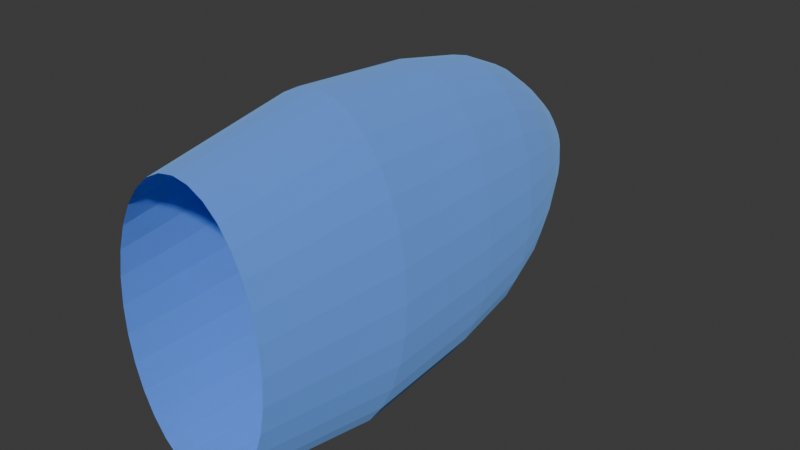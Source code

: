 # Source: magic_projectile.blend  (saved by Blender 5.1.29; exported with 4.5.12 LTS)
import bpy
from mathutils import Matrix  # noqa: F401  (used for matrix-valued properties, if any)

bpy.ops.wm.read_factory_settings(use_empty=True)
scene = bpy.context.scene
scene.name = 'Scene'

# ---- collections
col_collection = bpy.data.collections.new('Collection'); scene.collection.children.link(col_collection)

# ---- materials (node trees are filled in below, after node groups)
mat_material = bpy.data.materials.new('Material')
mat_material.alpha_threshold = 0.0
mat_material.use_backface_culling_lightprobe_volume = False
mat_material.roughness = 0.5
mat_material.line_color = (0.0, 0.0, 0.0, 1.0)

# ---- material node trees
mat_material.use_nodes = True; mat_material.node_tree.nodes.clear()
_N = mat_material.node_tree.nodes; _L = mat_material.node_tree.links
n0 = _N.new('ShaderNodeOutputMaterial'); n0.name = 'Material Output'; n0.location = (200, 100)
n1 = _N.new('ShaderNodeBsdfPrincipled'); n1.name = 'Principled BSDF'; n1.location = (-200, 100)
n1.inputs[0].default_value = (0.3005, 0.5776, 1.0, 1.0)
n1.inputs[1].default_value = 1.0
n1.inputs[2].default_value = 1.0
n1.inputs[27].default_value = (0.0, 0.0, 0.0, 1.0)
n1.inputs[28].default_value = 1.0
_L.new(n1.outputs[0], n0.inputs[0])
n0.is_active_output = True

# ---- world
world_world = bpy.data.worlds.new('World'); scene.world = world_world
world_world.use_nodes = True; world_world.node_tree.nodes.clear()
_N = world_world.node_tree.nodes; _L = world_world.node_tree.links
n0 = _N.new('ShaderNodeOutputWorld'); n0.name = 'World Output'; n0.location = (200, 100)
n1 = _N.new('ShaderNodeBackground'); n1.name = 'Background'; n1.location = (-200, 100)
n1.inputs[0].default_value = (0.05088, 0.05088, 0.05088, 1.0)
_L.new(n1.outputs[0], n0.inputs[0])
n0.is_active_output = True
world_world.color = (0.05088, 0.05088, 0.05088)
world_world.sun_shadow_jitter_overblur = 0.0

# ---- meshes
me_sphere = bpy.data.meshes.new('Sphere')
me_sphere.from_pydata([(0.001956, 0.1411, -0.01697), (2.055e-09, 0.1468, -9.772e-10), (0.003837, 0.1411, -0.01599), (0.007527, 0.1258, -0.03136), (0.01093, 0.1076, -0.04552), (0.01391, 0.08824, -0.05794), (0.01635, 0.06342, -0.06813), (0.01817, 0.02287, -0.0757), (0.01929, -0.04351, -0.08036), (0.01639, -0.1223, -0.0683), (0.0238, -0.1223, -0.06147), (0.02801, -0.04351, -0.07232), (0.02638, 0.02287, -0.06813), (0.02374, 0.06342, -0.06131), (0.02019, 0.08824, -0.05214), (0.01586, 0.1076, -0.04097), (0.01093, 0.1258, -0.02822), (0.005571, 0.1411, -0.01439), (0.00709, 0.1411, -0.01223), (0.01391, 0.1258, -0.024), (0.02019, 0.1076, -0.03484), (0.0257, 0.08824, -0.04434), (0.03022, 0.06342, -0.05214), (0.03358, 0.02287, -0.05794), (0.03565, -0.04351, -0.06151), (0.03029, -0.1223, -0.05227), (0.03562, -0.1223, -0.04107), (0.04191, -0.04351, -0.04833), (0.03948, 0.02287, -0.04552), (0.03553, 0.06342, -0.04097), (0.03022, 0.08824, -0.03484), (0.02374, 0.1076, -0.02737), (0.01635, 0.1258, -0.01886), (0.008337, 0.1411, -0.009613), (0.009264, 0.1411, -0.006621), (0.01817, 0.1258, -0.01299), (0.02638, 0.1076, -0.01886), (0.03358, 0.08824, -0.024), (0.03948, 0.06342, -0.02822), (0.04387, 0.02287, -0.03136), (0.04657, -0.04351, -0.03329), (0.03958, -0.1223, -0.02829), (0.04202, -0.1223, -0.01442), (0.04944, -0.04351, -0.01697), (0.04657, 0.02287, -0.01599), (0.04191, 0.06342, -0.01439), (0.03565, 0.08824, -0.01223), (0.02801, 0.1076, -0.009613), (0.01929, 0.1258, -0.006621), (0.009834, 0.1411, -0.003375), (0.01003, 0.1411, 4.309e-09), (0.01967, 0.1258, -9.772e-10), (0.02855, 0.1076, -9.772e-10), (0.03634, 0.08824, 4.309e-09), (0.04274, 0.06342, -6.263e-09), (0.04748, 0.02287, 4.309e-09), (0.05041, -0.04351, -7.585e-09), (0.04284, -0.1223, -1.309e-08), (0.04202, -0.1223, 0.01442), (0.04944, -0.04351, 0.01697), (0.04657, 0.02287, 0.01599), (0.04191, 0.06342, 0.01439), (0.03565, 0.08824, 0.01223), (0.02801, 0.1076, 0.009613), (0.01929, 0.1258, 0.006621), (0.009834, 0.1411, 0.003375), (0.009264, 0.1411, 0.006621), (0.01817, 0.1258, 0.01299), (0.02638, 0.1076, 0.01886), (0.03358, 0.08824, 0.024), (0.03948, 0.06342, 0.02822), (0.04387, 0.02287, 0.03136), (0.04657, -0.04351, 0.03329), (0.03958, -0.1223, 0.02829), (0.03562, -0.1223, 0.04107), (0.04191, -0.04351, 0.04833), (0.03948, 0.02287, 0.04552), (0.03553, 0.06342, 0.04097), (0.03022, 0.08824, 0.03484), (0.02374, 0.1076, 0.02737), (0.01635, 0.1258, 0.01886), (0.008337, 0.1411, 0.009613), (0.00709, 0.1411, 0.01223), (0.01391, 0.1258, 0.024), (0.02019, 0.1076, 0.03484), (0.0257, 0.08824, 0.04434), (0.03022, 0.06342, 0.05214), (0.03358, 0.02287, 0.05794), (0.03565, -0.04351, 0.06151), (0.03029, -0.1223, 0.05227), (0.0238, -0.1223, 0.06147), (0.02801, -0.04351, 0.07232), (0.02638, 0.02287, 0.06813), (0.02374, 0.06342, 0.06131), (0.02019, 0.08824, 0.05214), (0.01586, 0.1076, 0.04097), (0.01093, 0.1258, 0.02822), (0.005571, 0.1411, 0.01439), (0.003837, 0.1411, 0.01599), (0.007527, 0.1258, 0.03136), (0.01093, 0.1076, 0.04552), (0.01391, 0.08824, 0.05794), (0.01635, 0.06342, 0.06813), (0.01817, 0.02287, 0.0757), (0.01929, -0.04351, 0.08036), (0.01639, -0.1223, 0.0683), (0.008358, -0.1223, 0.0725), (0.009834, -0.04351, 0.08531), (0.009264, 0.02287, 0.08036), (0.008337, 0.06342, 0.07232), (0.00709, 0.08824, 0.06151), (0.005571, 0.1076, 0.04833), (0.003837, 0.1258, 0.03329), (0.001956, 0.1411, 0.01697), (2.055e-09, 0.06342, 0.07374), (2.055e-09, -0.04351, 0.08698), (2.055e-09, -0.1223, 0.07392), (0.003837, 0.1258, -0.03329), (0.005571, 0.1076, -0.04833), (0.00709, 0.08824, -0.06151), (0.008337, 0.06342, -0.07232), (0.009264, 0.02287, -0.08036), (0.009834, -0.04351, -0.08531), (0.008358, -0.1223, -0.0725), (1.672e-09, 0.1411, -0.0173), (-6.256e-10, 0.1258, -0.03394), (-2.923e-09, 0.1076, -0.04927), (1.289e-09, 0.08824, -0.06271), (-3.306e-09, 0.06342, -0.07374), (3.587e-09, 0.02287, -0.08194), (-4.838e-09, -0.04351, -0.08698), (-1.199e-08, -0.1223, -0.07392), (-0.001956, 0.1411, -0.01697), (-0.003837, 0.1258, -0.03329), (-0.005571, 0.1076, -0.04833), (-0.00709, 0.08824, -0.06151), (-0.008337, 0.06342, -0.07232), (-0.009264, 0.02287, -0.08036), (-0.009834, -0.04351, -0.08531), (-0.008358, -0.1223, -0.0725), (-0.003837, 0.1411, -0.01599), (-0.007527, 0.1258, -0.03136), (-0.01093, 0.1076, -0.04552), (-0.01391, 0.08824, -0.05794), (-0.01635, 0.06342, -0.06813), (-0.01817, 0.02287, -0.0757), (-0.01929, -0.04351, -0.08036), (-0.01639, -0.1223, -0.0683), (-0.005571, 0.1411, -0.01439), (-0.01093, 0.1258, -0.02822), (-0.01586, 0.1076, -0.04097), (-0.02019, 0.08824, -0.05214), (-0.02374, 0.06342, -0.06131), (-0.02638, 0.02287, -0.06813), (-0.02801, -0.04351, -0.07232), (-0.0238, -0.1223, -0.06147), (-0.00709, 0.1411, -0.01223), (-0.01391, 0.1258, -0.024), (-0.02019, 0.1076, -0.03484), (-0.0257, 0.08824, -0.04434), (-0.03022, 0.06342, -0.05214), (-0.03358, 0.02287, -0.05794), (-0.03565, -0.04351, -0.06151), (-0.03029, -0.1223, -0.05227), (-0.008337, 0.1411, -0.009612), (-0.01635, 0.1258, -0.01886), (-0.02374, 0.1076, -0.02737), (-0.03022, 0.08824, -0.03484), (-0.03553, 0.06342, -0.04097), (-0.03948, 0.02287, -0.04552), (-0.04191, -0.04351, -0.04833), (-0.03562, -0.1223, -0.04107), (-0.009264, 0.1411, -0.006621), (-0.01817, 0.1258, -0.01299), (-0.02638, 0.1076, -0.01886), (-0.03358, 0.08824, -0.024), (-0.03948, 0.06342, -0.02822), (-0.04387, 0.02287, -0.03136), (-0.04657, -0.04351, -0.03329), (-0.03958, -0.1223, -0.02829), (-0.009834, 0.1411, -0.003375), (-0.01929, 0.1258, -0.006621), (-0.02801, 0.1076, -0.009612), (-0.03565, 0.08824, -0.01223), (-0.04191, 0.06342, -0.01439), (-0.04657, 0.02287, -0.01599), (-0.04944, -0.04351, -0.01697), (-0.04202, -0.1223, -0.01442), (-0.01003, 0.1411, 4.309e-09), (-0.01967, 0.1258, 9.595e-09), (-0.02855, 0.1076, 1.488e-08), (-0.03634, 0.08824, 4.309e-09), (-0.04274, 0.06342, 1.488e-08), (-0.04748, 0.02287, 1.666e-09), (-0.05041, -0.04351, 2.413e-08), (-0.04284, -0.1223, 3.207e-08), (-0.009834, 0.1411, 0.003375), (-0.01929, 0.1258, 0.006621), (-0.02801, 0.1076, 0.009613), (-0.03565, 0.08824, 0.01223), (-0.04191, 0.06342, 0.01439), (-0.04657, 0.02287, 0.01599), (-0.04944, -0.04351, 0.01697), (-0.04202, -0.1223, 0.01442), (-0.009264, 0.1411, 0.006621), (-0.01817, 0.1258, 0.01299), (-0.02638, 0.1076, 0.01886), (-0.03358, 0.08824, 0.024), (-0.03948, 0.06342, 0.02822), (-0.04387, 0.02287, 0.03136), (-0.04657, -0.04351, 0.03329), (-0.03958, -0.1223, 0.02829), (-0.008337, 0.1411, 0.009613), (-0.01635, 0.1258, 0.01886), (-0.02374, 0.1076, 0.02737), (-0.03022, 0.08824, 0.03484), (-0.03553, 0.06342, 0.04097), (-0.03948, 0.02287, 0.04552), (-0.04191, -0.04351, 0.04833), (-0.03562, -0.1223, 0.04107), (-0.00709, 0.1411, 0.01223), (-0.01391, 0.1258, 0.024), (-0.02019, 0.1076, 0.03484), (-0.0257, 0.08824, 0.04434), (-0.03022, 0.06342, 0.05214), (-0.03358, 0.02287, 0.05794), (-0.03565, -0.04351, 0.06151), (-0.03029, -0.1223, 0.05227), (-0.005571, 0.1411, 0.01439), (-0.01093, 0.1258, 0.02822), (-0.01586, 0.1076, 0.04097), (-0.02019, 0.08824, 0.05214), (-0.02374, 0.06342, 0.06131), (-0.02638, 0.02287, 0.06813), (-0.02801, -0.04351, 0.07232), (-0.0238, -0.1223, 0.06147), (-0.003837, 0.1411, 0.01599), (-0.007527, 0.1258, 0.03136), (-0.01093, 0.1076, 0.04552), (-0.01391, 0.08824, 0.05794), (-0.01635, 0.06342, 0.06813), (-0.01817, 0.02287, 0.0757), (-0.01929, -0.04351, 0.08036), (-0.01639, -0.1223, 0.0683), (-0.001956, 0.1411, 0.01697), (-0.003837, 0.1258, 0.03329), (-0.005571, 0.1076, 0.04833), (-0.00709, 0.08824, 0.06151), (-0.008337, 0.06342, 0.07232), (-0.009264, 0.02287, 0.08036), (-0.009834, -0.04351, 0.08531), (-0.008358, -0.1223, 0.0725), (2.821e-09, 0.1411, 0.0173), (5.501e-09, 0.1258, 0.03394), (1.316e-08, 0.1076, 0.04927), (6.65e-09, 0.08824, 0.06271), (5.118e-09, 0.02287, 0.08194)], [], [(120, 121, 129, 128), (13, 12, 7, 6), (24, 25, 10, 11), (117, 118, 126, 125), (14, 13, 6, 5), (11, 10, 9, 8), (20, 21, 14, 15), (118, 119, 127, 126), (23, 24, 11, 12), (1, 18, 17), (18, 19, 16, 17), (19, 20, 15, 16), (21, 22, 13, 14), (22, 23, 12, 13), (0, 117, 125, 124), (1, 33, 18), (32, 31, 20, 19), (29, 28, 23, 22), (33, 32, 19, 18), (31, 30, 21, 20), (27, 26, 25, 24), (1, 34, 33), (122, 123, 131, 130), (28, 27, 24, 23), (30, 29, 22, 21), (34, 35, 32, 33), (39, 40, 27, 28), (35, 36, 31, 32), (37, 38, 29, 30), (40, 41, 26, 27), (38, 39, 28, 29), (4, 5, 119, 118), (36, 37, 30, 31), (45, 44, 39, 38), (49, 48, 35, 34), (1, 49, 34), (47, 46, 37, 36), (48, 47, 36, 35), (44, 43, 40, 39), (46, 45, 38, 37), (43, 42, 41, 40), (51, 52, 47, 48), (55, 56, 43, 44), (7, 8, 122, 121), (52, 53, 46, 47), (54, 55, 44, 45), (53, 54, 45, 46), (50, 51, 48, 49), (56, 57, 42, 43), (1, 50, 49), (60, 59, 56, 55), (64, 63, 52, 51), (59, 58, 57, 56), (63, 62, 53, 52), (62, 61, 54, 53), (72, 73, 58, 59), (6, 7, 121, 120), (1, 65, 50), (65, 64, 51, 50), (61, 60, 55, 54), (71, 72, 59, 60), (68, 69, 62, 63), (69, 70, 61, 62), (70, 71, 60, 61), (67, 68, 63, 64), (66, 67, 64, 65), (1, 81, 66), (3, 4, 118, 117), (1, 66, 65), (77, 76, 71, 70), (78, 77, 70, 69), (5, 6, 120, 119), (79, 78, 69, 68), (1, 2, 0), (80, 79, 68, 67), (76, 75, 72, 71), (81, 80, 67, 66), (75, 74, 73, 72), (87, 88, 75, 76), (83, 84, 79, 80), (8, 9, 123, 122), (82, 83, 80, 81), (85, 86, 77, 78), (86, 87, 76, 77), (1, 82, 81), (84, 85, 78, 79), (97, 96, 83, 82), (2, 3, 117, 0), (88, 89, 74, 75), (1, 97, 82), (96, 95, 84, 83), (93, 92, 87, 86), (91, 90, 89, 88), (95, 94, 85, 84), (102, 103, 92, 93), (1, 17, 2), (92, 91, 88, 87), (94, 93, 86, 85), (101, 102, 93, 94), (103, 104, 91, 92), (99, 100, 95, 96), (98, 99, 96, 97), (12, 11, 8, 7), (110, 109, 102, 101), (15, 14, 5, 4), (104, 105, 90, 91), (100, 101, 94, 95), (1, 98, 97), (107, 106, 105, 104), (113, 112, 99, 98), (1, 113, 98), (111, 110, 101, 100), (112, 111, 100, 99), (108, 107, 104, 103), (109, 108, 103, 102), (114, 256, 108, 109), (254, 255, 110, 111), (253, 254, 111, 112), (16, 15, 4, 3), (115, 116, 106, 107), (17, 16, 3, 2), (252, 253, 112, 113), (255, 114, 109, 110), (1, 252, 113), (119, 120, 128, 127), (256, 115, 107, 108), (1, 0, 124), (121, 122, 130, 129), (127, 128, 136, 135), (128, 129, 137, 136), (125, 126, 134, 133), (129, 130, 138, 137), (130, 131, 139, 138), (124, 125, 133, 132), (126, 127, 135, 134), (1, 124, 132), (132, 133, 141, 140), (134, 135, 143, 142), (1, 132, 140), (135, 136, 144, 143), (136, 137, 145, 144), (133, 134, 142, 141), (137, 138, 146, 145), (138, 139, 147, 146), (144, 145, 153, 152), (141, 142, 150, 149), (145, 146, 154, 153), (146, 147, 155, 154), (140, 141, 149, 148), (142, 143, 151, 150), (1, 140, 148), (143, 144, 152, 151), (148, 149, 157, 156), (150, 151, 159, 158), (1, 148, 156), (151, 152, 160, 159), (152, 153, 161, 160), (149, 150, 158, 157), (153, 154, 162, 161), (154, 155, 163, 162), (160, 161, 169, 168), (157, 158, 166, 165), (161, 162, 170, 169), (162, 163, 171, 170), (156, 157, 165, 164), (158, 159, 167, 166), (1, 156, 164), (159, 160, 168, 167), (166, 167, 175, 174), (1, 164, 172), (167, 168, 176, 175), (168, 169, 177, 176), (165, 166, 174, 173), (169, 170, 178, 177), (170, 171, 179, 178), (164, 165, 173, 172), (176, 177, 185, 184), (173, 174, 182, 181), (177, 178, 186, 185), (178, 179, 187, 186), (172, 173, 181, 180), (174, 175, 183, 182), (1, 172, 180), (175, 176, 184, 183), (182, 183, 191, 190), (1, 180, 188), (183, 184, 192, 191), (184, 185, 193, 192), (181, 182, 190, 189), (185, 186, 194, 193), (186, 187, 195, 194), (180, 181, 189, 188), (189, 190, 198, 197), (193, 194, 202, 201), (194, 195, 203, 202), (188, 189, 197, 196), (190, 191, 199, 198), (1, 188, 196), (191, 192, 200, 199), (192, 193, 201, 200), (1, 196, 204), (199, 200, 208, 207), (200, 201, 209, 208), (197, 198, 206, 205), (201, 202, 210, 209), (202, 203, 211, 210), (196, 197, 205, 204), (198, 199, 207, 206), (209, 210, 218, 217), (210, 211, 219, 218), (204, 205, 213, 212), (206, 207, 215, 214), (1, 204, 212), (207, 208, 216, 215), (208, 209, 217, 216), (205, 206, 214, 213), (1, 212, 220), (215, 216, 224, 223), (216, 217, 225, 224), (213, 214, 222, 221), (217, 218, 226, 225), (218, 219, 227, 226), (212, 213, 221, 220), (214, 215, 223, 222), (226, 227, 235, 234), (220, 221, 229, 228), (222, 223, 231, 230), (1, 220, 228), (223, 224, 232, 231), (224, 225, 233, 232), (221, 222, 230, 229), (225, 226, 234, 233), (231, 232, 240, 239), (232, 233, 241, 240), (229, 230, 238, 237), (233, 234, 242, 241), (234, 235, 243, 242), (228, 229, 237, 236), (230, 231, 239, 238), (1, 228, 236), (236, 237, 245, 244), (238, 239, 247, 246), (1, 236, 244), (239, 240, 248, 247), (240, 241, 249, 248), (237, 238, 246, 245), (241, 242, 250, 249), (242, 243, 251, 250), (248, 249, 256, 114), (245, 246, 254, 253), (249, 250, 115, 256), (250, 251, 116, 115), (244, 245, 253, 252), (246, 247, 255, 254), (1, 244, 252), (247, 248, 114, 255)])
_uv = me_sphere.uv_layers.new(name='UVMap')
_uv.uv.foreach_set('vector', [0.2812, 0.625, 0.2812, 0.75, 0.25, 0.75, 0.25, 0.625, 0.3438, 0.625, 0.3438, 0.75, 0.3125, 0.75, 0.3125, 0.625, 0.375, 0.875, 0.375, 1.0, 0.3437, 1.0, 0.3438, 0.875, 0.2812, 0.25, 0.2812, 0.375, 0.25, 0.375, 0.25, 0.25, 0.3438, 0.5, 0.3438, 0.625, 0.3125, 0.625, 0.3125, 0.5, 0.3438, 0.875, 0.3437, 1.0, 0.3125, 1.0, 0.3125, 0.875, 0.375, 0.375, 0.375, 0.5, 0.3438, 0.5, 0.3438, 0.375, 0.2812, 0.375, 0.2812, 0.5, 0.25, 0.5, 0.25, 0.375, 0.375, 0.75, 0.375, 0.875, 0.3438, 0.875, 0.3438, 0.75, 0.3594, 0.0, 0.375, 0.125, 0.3438, 0.125, 0.375, 0.125, 0.375, 0.25, 0.3438, 0.25, 0.3438, 0.125, 0.375, 0.25, 0.375, 0.375, 0.3438, 0.375, 0.3438, 0.25, 0.375, 0.5, 0.375, 0.625, 0.3438, 0.625, 0.3438, 0.5, 0.375, 0.625, 0.375, 0.75, 0.3438, 0.75, 0.3438, 0.625, 0.2812, 0.125, 0.2812, 0.25, 0.25, 0.25, 0.25, 0.125, 0.3906, 0.0, 0.4062, 0.125, 0.375, 0.125, 0.4062, 0.25, 0.4062, 0.375, 0.375, 0.375, 0.375, 0.25, 0.4062, 0.625, 0.4062, 0.75, 0.375, 0.75, 0.375, 0.625, 0.4062, 0.125, 0.4062, 0.25, 0.375, 0.25, 0.375, 0.125, 0.4062, 0.375, 0.4062, 0.5, 0.375, 0.5, 0.375, 0.375, 0.4062, 0.875, 0.4062, 1.0, 0.375, 1.0, 0.375, 0.875, 0.4219, 0.0, 0.4375, 0.125, 0.4062, 0.125, 0.2812, 0.875, 0.2812, 1.0, 0.25, 1.0, 0.25, 0.875, 0.4062, 0.75, 0.4062, 0.875, 0.375, 0.875, 0.375, 0.75, 0.4062, 0.5, 0.4062, 0.625, 0.375, 0.625, 0.375, 0.5, 0.4375, 0.125, 0.4375, 0.25, 0.4062, 0.25, 0.4062, 0.125, 0.4375, 0.75, 0.4375, 0.875, 0.4062, 0.875, 0.4062, 0.75, 0.4375, 0.25, 0.4375, 0.375, 0.4062, 0.375, 0.4062, 0.25, 0.4375, 0.5, 0.4375, 0.625, 0.4062, 0.625, 0.4062, 0.5, 0.4375, 0.875, 0.4375, 1.0, 0.4062, 1.0, 0.4062, 0.875, 0.4375, 0.625, 0.4375, 0.75, 0.4062, 0.75, 0.4062, 0.625, 0.3125, 0.375, 0.3125, 0.5, 0.2812, 0.5, 0.2812, 0.375, 0.4375, 0.375, 0.4375, 0.5, 0.4062, 0.5, 0.4062, 0.375, 0.4687, 0.625, 0.4688, 0.75, 0.4375, 0.75, 0.4375, 0.625, 0.4688, 0.125, 0.4688, 0.25, 0.4375, 0.25, 0.4375, 0.125, 0.4531, 0.0, 0.4688, 0.125, 0.4375, 0.125, 0.4688, 0.375, 0.4688, 0.5, 0.4375, 0.5, 0.4375, 0.375, 0.4688, 0.25, 0.4688, 0.375, 0.4375, 0.375, 0.4375, 0.25, 0.4688, 0.75, 0.4688, 0.875, 0.4375, 0.875, 0.4375, 0.75, 0.4688, 0.5, 0.4687, 0.625, 0.4375, 0.625, 0.4375, 0.5, 0.4688, 0.875, 0.4687, 1.0, 0.4375, 1.0, 0.4375, 0.875, 0.5, 0.25, 0.5, 0.375, 0.4688, 0.375, 0.4688, 0.25, 0.5, 0.75, 0.5, 0.875, 0.4688, 0.875, 0.4688, 0.75, 0.3125, 0.75, 0.3125, 0.875, 0.2812, 0.875, 0.2812, 0.75, 0.5, 0.375, 0.5, 0.5, 0.4688, 0.5, 0.4688, 0.375, 0.5, 0.625, 0.5, 0.75, 0.4688, 0.75, 0.4687, 0.625, 0.5, 0.5, 0.5, 0.625, 0.4687, 0.625, 0.4688, 0.5, 0.5, 0.125, 0.5, 0.25, 0.4688, 0.25, 0.4688, 0.125, 0.5, 0.875, 0.5, 1.0, 0.4687, 1.0, 0.4688, 0.875, 0.4844, 0.0, 0.5, 0.125, 0.4688, 0.125, 0.5312, 0.75, 0.5312, 0.875, 0.5, 0.875, 0.5, 0.75, 0.5312, 0.25, 0.5312, 0.375, 0.5, 0.375, 0.5, 0.25, 0.5312, 0.875, 0.5312, 1.0, 0.5, 1.0, 0.5, 0.875, 0.5312, 0.375, 0.5312, 0.5, 0.5, 0.5, 0.5, 0.375, 0.5312, 0.5, 0.5312, 0.625, 0.5, 0.625, 0.5, 0.5, 0.5625, 0.875, 0.5625, 1.0, 0.5312, 1.0, 0.5312, 0.875, 0.3125, 0.625, 0.3125, 0.75, 0.2812, 0.75, 0.2812, 0.625, 0.5156, 0.0, 0.5312, 0.125, 0.5, 0.125, 0.5312, 0.125, 0.5312, 0.25, 0.5, 0.25, 0.5, 0.125, 0.5312, 0.625, 0.5312, 0.75, 0.5, 0.75, 0.5, 0.625, 0.5625, 0.75, 0.5625, 0.875, 0.5312, 0.875, 0.5312, 0.75, 0.5625, 0.375, 0.5625, 0.5, 0.5312, 0.5, 0.5312, 0.375, 0.5625, 0.5, 0.5625, 0.625, 0.5312, 0.625, 0.5312, 0.5, 0.5625, 0.625, 0.5625, 0.75, 0.5312, 0.75, 0.5312, 0.625, 0.5625, 0.25, 0.5625, 0.375, 0.5312, 0.375, 0.5312, 0.25, 0.5625, 0.125, 0.5625, 0.25, 0.5312, 0.25, 0.5312, 0.125, 0.5781, 0.0, 0.5938, 0.125, 0.5625, 0.125, 0.3125, 0.25, 0.3125, 0.375, 0.2812, 0.375, 0.2812, 0.25, 0.5469, 0.0, 0.5625, 0.125, 0.5312, 0.125, 0.5938, 0.625, 0.5938, 0.75, 0.5625, 0.75, 0.5625, 0.625, 0.5938, 0.5, 0.5938, 0.625, 0.5625, 0.625, 0.5625, 0.5, 0.3125, 0.5, 0.3125, 0.625, 0.2812, 0.625, 0.2812, 0.5, 0.5938, 0.375, 0.5938, 0.5, 0.5625, 0.5, 0.5625, 0.375, 0.2969, 0.0, 0.3125, 0.125, 0.2812, 0.125, 0.5938, 0.25, 0.5938, 0.375, 0.5625, 0.375, 0.5625, 0.25, 0.5938, 0.75, 0.5938, 0.875, 0.5625, 0.875, 0.5625, 0.75, 0.5938, 0.125, 0.5938, 0.25, 0.5625, 0.25, 0.5625, 0.125, 0.5938, 0.875, 0.5938, 1.0, 0.5625, 1.0, 0.5625, 0.875, 0.625, 0.75, 0.625, 0.875, 0.5938, 0.875, 0.5938, 0.75, 0.625, 0.25, 0.625, 0.375, 0.5938, 0.375, 0.5938, 0.25, 0.3125, 0.875, 0.3125, 1.0, 0.2812, 1.0, 0.2812, 0.875, 0.625, 0.125, 0.625, 0.25, 0.5938, 0.25, 0.5938, 0.125, 0.625, 0.5, 0.625, 0.625, 0.5938, 0.625, 0.5938, 0.5, 0.625, 0.625, 0.625, 0.75, 0.5938, 0.75, 0.5938, 0.625, 0.6094, 0.0, 0.625, 0.125, 0.5938, 0.125, 0.625, 0.375, 0.625, 0.5, 0.5938, 0.5, 0.5938, 0.375, 0.6562, 0.125, 0.6562, 0.25, 0.625, 0.25, 0.625, 0.125, 0.3125, 0.125, 0.3125, 0.25, 0.2812, 0.25, 0.2812, 0.125, 0.625, 0.875, 0.625, 1.0, 0.5938, 1.0, 0.5938, 0.875, 0.6406, 0.0, 0.6562, 0.125, 0.625, 0.125, 0.6562, 0.25, 0.6562, 0.375, 0.625, 0.375, 0.625, 0.25, 0.6562, 0.625, 0.6562, 0.75, 0.625, 0.75, 0.625, 0.625, 0.6562, 0.875, 0.6562, 1.0, 0.625, 1.0, 0.625, 0.875, 0.6562, 0.375, 0.6562, 0.5, 0.625, 0.5, 0.625, 0.375, 0.6875, 0.625, 0.6875, 0.75, 0.6562, 0.75, 0.6562, 0.625, 0.3281, 0.0, 0.3438, 0.125, 0.3125, 0.125, 0.6562, 0.75, 0.6562, 0.875, 0.625, 0.875, 0.625, 0.75, 0.6562, 0.5, 0.6562, 0.625, 0.625, 0.625, 0.625, 0.5, 0.6875, 0.5, 0.6875, 0.625, 0.6562, 0.625, 0.6562, 0.5, 0.6875, 0.75, 0.6875, 0.875, 0.6562, 0.875, 0.6562, 0.75, 0.6875, 0.25, 0.6875, 0.375, 0.6562, 0.375, 0.6562, 0.25, 0.6875, 0.125, 0.6875, 0.25, 0.6562, 0.25, 0.6562, 0.125, 0.3438, 0.75, 0.3438, 0.875, 0.3125, 0.875, 0.3125, 0.75, 0.7188, 0.5, 0.7188, 0.625, 0.6875, 0.625, 0.6875, 0.5, 0.3438, 0.375, 0.3438, 0.5, 0.3125, 0.5, 0.3125, 0.375, 0.6875, 0.875, 0.6875, 1.0, 0.6562, 1.0, 0.6562, 0.875, 0.6875, 0.375, 0.6875, 0.5, 0.6562, 0.5, 0.6562, 0.375, 0.6719, 0.0, 0.6875, 0.125, 0.6562, 0.125, 0.7188, 0.875, 0.7188, 1.0, 0.6875, 1.0, 0.6875, 0.875, 0.7188, 0.125, 0.7188, 0.25, 0.6875, 0.25, 0.6875, 0.125, 0.7031, 0.0, 0.7188, 0.125, 0.6875, 0.125, 0.7188, 0.375, 0.7188, 0.5, 0.6875, 0.5, 0.6875, 0.375, 0.7188, 0.25, 0.7188, 0.375, 0.6875, 0.375, 0.6875, 0.25, 0.7188, 0.75, 0.7188, 0.875, 0.6875, 0.875, 0.6875, 0.75, 0.7188, 0.625, 0.7188, 0.75, 0.6875, 0.75, 0.6875, 0.625, 0.75, 0.625, 0.75, 0.75, 0.7188, 0.75, 0.7188, 0.625, 0.75, 0.375, 0.75, 0.5, 0.7188, 0.5, 0.7188, 0.375, 0.75, 0.25, 0.75, 0.375, 0.7188, 0.375, 0.7188, 0.25, 0.3438, 0.25, 0.3438, 0.375, 0.3125, 0.375, 0.3125, 0.25, 0.75, 0.875, 0.75, 1.0, 0.7188, 1.0, 0.7188, 0.875, 0.3438, 0.125, 0.3438, 0.25, 0.3125, 0.25, 0.3125, 0.125, 0.75, 0.125, 0.75, 0.25, 0.7188, 0.25, 0.7188, 0.125, 0.75, 0.5, 0.75, 0.625, 0.7188, 0.625, 0.7188, 0.5, 0.7344, 0.0, 0.75, 0.125, 0.7188, 0.125, 0.2812, 0.5, 0.2812, 0.625, 0.25, 0.625, 0.25, 0.5, 0.75, 0.75, 0.75, 0.875, 0.7188, 0.875, 0.7188, 0.75, 0.2656, 0.0, 0.2812, 0.125, 0.25, 0.125, 0.2812, 0.75, 0.2812, 0.875, 0.25, 0.875, 0.25, 0.75, 0.25, 0.5, 0.25, 0.625, 0.2188, 0.625, 0.2188, 0.5, 0.25, 0.625, 0.25, 0.75, 0.2188, 0.75, 0.2188, 0.625, 0.25, 0.25, 0.25, 0.375, 0.2188, 0.375, 0.2188, 0.25, 0.25, 0.75, 0.25, 0.875, 0.2188, 0.875, 0.2188, 0.75, 0.25, 0.875, 0.25, 1.0, 0.2187, 1.0, 0.2188, 0.875, 0.25, 0.125, 0.25, 0.25, 0.2188, 0.25, 0.2188, 0.125, 0.25, 0.375, 0.25, 0.5, 0.2188, 0.5, 0.2188, 0.375, 0.2344, 0.0, 0.25, 0.125, 0.2188, 0.125, 0.2188, 0.125, 0.2188, 0.25, 0.1875, 0.25, 0.1875, 0.125, 0.2188, 0.375, 0.2188, 0.5, 0.1875, 0.5, 0.1875, 0.375, 0.2031, 0.0, 0.2188, 0.125, 0.1875, 0.125, 0.2188, 0.5, 0.2188, 0.625, 0.1875, 0.625, 0.1875, 0.5, 0.2188, 0.625, 0.2188, 0.75, 0.1875, 0.75, 0.1875, 0.625, 0.2188, 0.25, 0.2188, 0.375, 0.1875, 0.375, 0.1875, 0.25, 0.2188, 0.75, 0.2188, 0.875, 0.1875, 0.875, 0.1875, 0.75, 0.2188, 0.875, 0.2187, 1.0, 0.1875, 1.0, 0.1875, 0.875, 0.1875, 0.625, 0.1875, 0.75, 0.1563, 0.75, 0.1562, 0.625, 0.1875, 0.25, 0.1875, 0.375, 0.1562, 0.375, 0.1562, 0.25, 0.1875, 0.75, 0.1875, 0.875, 0.1562, 0.875, 0.1563, 0.75, 0.1875, 0.875, 0.1875, 1.0, 0.1562, 1.0, 0.1562, 0.875, 0.1875, 0.125, 0.1875, 0.25, 0.1562, 0.25, 0.1563, 0.125, 0.1875, 0.375, 0.1875, 0.5, 0.1562, 0.5, 0.1562, 0.375, 0.1719, 0.0, 0.1875, 0.125, 0.1563, 0.125, 0.1875, 0.5, 0.1875, 0.625, 0.1562, 0.625, 0.1562, 0.5, 0.1563, 0.125, 0.1562, 0.25, 0.125, 0.25, 0.125, 0.125, 0.1562, 0.375, 0.1562, 0.5, 0.125, 0.5, 0.125, 0.375, 0.1406, 0.0, 0.1563, 0.125, 0.125, 0.125, 0.1562, 0.5, 0.1562, 0.625, 0.125, 0.625, 0.125, 0.5, 0.1562, 0.625, 0.1563, 0.75, 0.125, 0.75, 0.125, 0.625, 0.1562, 0.25, 0.1562, 0.375, 0.125, 0.375, 0.125, 0.25, 0.1563, 0.75, 0.1562, 0.875, 0.125, 0.875, 0.125, 0.75, 0.1562, 0.875, 0.1562, 1.0, 0.125, 1.0, 0.125, 0.875, 0.125, 0.625, 0.125, 0.75, 0.09375, 0.75, 0.09375, 0.625, 0.125, 0.25, 0.125, 0.375, 0.09375, 0.375, 0.09375, 0.25, 0.125, 0.75, 0.125, 0.875, 0.09375, 0.875, 0.09375, 0.75, 0.125, 0.875, 0.125, 1.0, 0.09375, 1.0, 0.09375, 0.875, 0.125, 0.125, 0.125, 0.25, 0.09375, 0.25, 0.09375, 0.125, 0.125, 0.375, 0.125, 0.5, 0.09375, 0.5, 0.09375, 0.375, 0.1094, 0.0, 0.125, 0.125, 0.09375, 0.125, 0.125, 0.5, 0.125, 0.625, 0.09375, 0.625, 0.09375, 0.5, 0.09375, 0.375, 0.09375, 0.5, 0.0625, 0.5, 0.0625, 0.375, 0.07812, 0.0, 0.09375, 0.125, 0.0625, 0.125, 0.09375, 0.5, 0.09375, 0.625, 0.0625, 0.625, 0.0625, 0.5, 0.09375, 0.625, 0.09375, 0.75, 0.0625, 0.75, 0.0625, 0.625, 0.09375, 0.25, 0.09375, 0.375, 0.0625, 0.375, 0.0625, 0.25, 0.09375, 0.75, 0.09375, 0.875, 0.0625, 0.875, 0.0625, 0.75, 0.09375, 0.875, 0.09375, 1.0, 0.0625, 1.0, 0.0625, 0.875, 0.09375, 0.125, 0.09375, 0.25, 0.0625, 0.25, 0.0625, 0.125, 0.0625, 0.625, 0.0625, 0.75, 0.03125, 0.75, 0.03125, 0.625, 0.0625, 0.25, 0.0625, 0.375, 0.03125, 0.375, 0.03125, 0.25, 0.0625, 0.75, 0.0625, 0.875, 0.03125, 0.875, 0.03125, 0.75, 0.0625, 0.875, 0.0625, 1.0, 0.03125, 1.0, 0.03125, 0.875, 0.0625, 0.125, 0.0625, 0.25, 0.03125, 0.25, 0.03125, 0.125, 0.0625, 0.375, 0.0625, 0.5, 0.03125, 0.5, 0.03125, 0.375, 0.04687, 0.0, 0.0625, 0.125, 0.03125, 0.125, 0.0625, 0.5, 0.0625, 0.625, 0.03125, 0.625, 0.03125, 0.5, 0.03125, 0.375, 0.03125, 0.5, 0.0, 0.5, 0.0, 0.375, 0.01562, 0.0, 0.03125, 0.125, 0.0, 0.125, 0.03125, 0.5, 0.03125, 0.625, 0.0, 0.625, 0.0, 0.5, 0.03125, 0.625, 0.03125, 0.75, 0.0, 0.75, 0.0, 0.625, 0.03125, 0.25, 0.03125, 0.375, 0.0, 0.375, 0.0, 0.25, 0.03125, 0.75, 0.03125, 0.875, 0.0, 0.875, 0.0, 0.75, 0.03125, 0.875, 0.03125, 1.0, 0.0, 1.0, 0.0, 0.875, 0.03125, 0.125, 0.03125, 0.25, 0.0, 0.25, 0.0, 0.125, 1.0, 0.25, 1.0, 0.375, 0.9687, 0.375, 0.9687, 0.25, 1.0, 0.75, 1.0, 0.875, 0.9687, 0.875, 0.9688, 0.75, 1.0, 0.875, 1.0, 1.0, 0.9687, 1.0, 0.9687, 0.875, 1.0, 0.125, 1.0, 0.25, 0.9687, 0.25, 0.9688, 0.125, 1.0, 0.375, 1.0, 0.5, 0.9688, 0.5, 0.9687, 0.375, 0.9844, 0.0, 1.0, 0.125, 0.9688, 0.125, 1.0, 0.5, 1.0, 0.625, 0.9687, 0.625, 0.9688, 0.5, 1.0, 0.625, 1.0, 0.75, 0.9688, 0.75, 0.9687, 0.625, 0.9531, 0.0, 0.9688, 0.125, 0.9375, 0.125, 0.9688, 0.5, 0.9687, 0.625, 0.9375, 0.625, 0.9375, 0.5, 0.9687, 0.625, 0.9688, 0.75, 0.9375, 0.75, 0.9375, 0.625, 0.9687, 0.25, 0.9687, 0.375, 0.9375, 0.375, 0.9375, 0.25, 0.9688, 0.75, 0.9687, 0.875, 0.9375, 0.875, 0.9375, 0.75, 0.9687, 0.875, 0.9687, 1.0, 0.9375, 1.0, 0.9375, 0.875, 0.9688, 0.125, 0.9687, 0.25, 0.9375, 0.25, 0.9375, 0.125, 0.9687, 0.375, 0.9688, 0.5, 0.9375, 0.5, 0.9375, 0.375, 0.9375, 0.75, 0.9375, 0.875, 0.9062, 0.875, 0.9062, 0.75, 0.9375, 0.875, 0.9375, 1.0, 0.9062, 1.0, 0.9062, 0.875, 0.9375, 0.125, 0.9375, 0.25, 0.9062, 0.25, 0.9062, 0.125, 0.9375, 0.375, 0.9375, 0.5, 0.9062, 0.5, 0.9062, 0.375, 0.9219, 0.0, 0.9375, 0.125, 0.9062, 0.125, 0.9375, 0.5, 0.9375, 0.625, 0.9062, 0.625, 0.9062, 0.5, 0.9375, 0.625, 0.9375, 0.75, 0.9062, 0.75, 0.9062, 0.625, 0.9375, 0.25, 0.9375, 0.375, 0.9062, 0.375, 0.9062, 0.25, 0.8906, 0.0, 0.9062, 0.125, 0.875, 0.125, 0.9062, 0.5, 0.9062, 0.625, 0.875, 0.625, 0.875, 0.5, 0.9062, 0.625, 0.9062, 0.75, 0.875, 0.75, 0.875, 0.625, 0.9062, 0.25, 0.9062, 0.375, 0.875, 0.375, 0.875, 0.25, 0.9062, 0.75, 0.9062, 0.875, 0.875, 0.875, 0.875, 0.75, 0.9062, 0.875, 0.9062, 1.0, 0.875, 1.0, 0.875, 0.875, 0.9062, 0.125, 0.9062, 0.25, 0.875, 0.25, 0.875, 0.125, 0.9062, 0.375, 0.9062, 0.5, 0.875, 0.5, 0.875, 0.375, 0.875, 0.875, 0.875, 1.0, 0.8437, 1.0, 0.8437, 0.875, 0.875, 0.125, 0.875, 0.25, 0.8438, 0.25, 0.8438, 0.125, 0.875, 0.375, 0.875, 0.5, 0.8438, 0.5, 0.8437, 0.375, 0.8594, 0.0, 0.875, 0.125, 0.8438, 0.125, 0.875, 0.5, 0.875, 0.625, 0.8437, 0.625, 0.8438, 0.5, 0.875, 0.625, 0.875, 0.75, 0.8438, 0.75, 0.8437, 0.625, 0.875, 0.25, 0.875, 0.375, 0.8437, 0.375, 0.8438, 0.25, 0.875, 0.75, 0.875, 0.875, 0.8437, 0.875, 0.8438, 0.75, 0.8438, 0.5, 0.8437, 0.625, 0.8125, 0.625, 0.8125, 0.5, 0.8437, 0.625, 0.8438, 0.75, 0.8125, 0.75, 0.8125, 0.625, 0.8438, 0.25, 0.8437, 0.375, 0.8125, 0.375, 0.8125, 0.25, 0.8438, 0.75, 0.8437, 0.875, 0.8125, 0.875, 0.8125, 0.75, 0.8437, 0.875, 0.8437, 1.0, 0.8125, 1.0, 0.8125, 0.875, 0.8438, 0.125, 0.8438, 0.25, 0.8125, 0.25, 0.8125, 0.125, 0.8437, 0.375, 0.8438, 0.5, 0.8125, 0.5, 0.8125, 0.375, 0.8281, 0.0, 0.8438, 0.125, 0.8125, 0.125, 0.8125, 0.125, 0.8125, 0.25, 0.7812, 0.25, 0.7812, 0.125, 0.8125, 0.375, 0.8125, 0.5, 0.7812, 0.5, 0.7812, 0.375, 0.7969, 0.0, 0.8125, 0.125, 0.7812, 0.125, 0.8125, 0.5, 0.8125, 0.625, 0.7812, 0.625, 0.7812, 0.5, 0.8125, 0.625, 0.8125, 0.75, 0.7812, 0.75, 0.7812, 0.625, 0.8125, 0.25, 0.8125, 0.375, 0.7812, 0.375, 0.7812, 0.25, 0.8125, 0.75, 0.8125, 0.875, 0.7812, 0.875, 0.7812, 0.75, 0.8125, 0.875, 0.8125, 1.0, 0.7812, 1.0, 0.7812, 0.875, 0.7812, 0.625, 0.7812, 0.75, 0.75, 0.75, 0.75, 0.625, 0.7812, 0.25, 0.7812, 0.375, 0.75, 0.375, 0.75, 0.25, 0.7812, 0.75, 0.7812, 0.875, 0.75, 0.875, 0.75, 0.75, 0.7812, 0.875, 0.7812, 1.0, 0.75, 1.0, 0.75, 0.875, 0.7812, 0.125, 0.7812, 0.25, 0.75, 0.25, 0.75, 0.125, 0.7812, 0.375, 0.7812, 0.5, 0.75, 0.5, 0.75, 0.375, 0.7656, 0.0, 0.7812, 0.125, 0.75, 0.125, 0.7812, 0.5, 0.7812, 0.625, 0.75, 0.625, 0.75, 0.5])
me_sphere.materials.append(mat_material)
me_sphere.update()
me_plane = bpy.data.meshes.new('Plane')
me_plane.from_pydata([], [], [])
_uv = me_plane.uv_layers.new(name='UVMap')
_uv.uv.foreach_set('vector', [])
me_plane.update()

# ---- objects
ob_sphere = bpy.data.objects.new('Sphere', me_sphere)
ob_plane = bpy.data.objects.new('Plane', me_plane)

# ---- transforms, parenting, visibility, modifiers, constraints
ob_sphere.location = (0.0, 0.0, 0.0)
ob_plane.location = (0.0, 0.0, 0.0)

# ---- collection membership
col_collection.objects.link(ob_sphere)
col_collection.objects.link(ob_plane)

# ---- scene / render settings (as saved in the file)
scene.frame_start = 1; scene.frame_end = 250; scene.frame_set(1)
scene.render.engine = 'BLENDER_EEVEE_NEXT'
scene.render.bake_bias = 0.0
scene.render.bake_samples = 0
scene.cycles.sampling_pattern = 'TABULATED_SOBOL'
scene.eevee.use_volume_custom_range = False
bpy.context.view_layer.update()

# ---- added for rendering (the .blend has no active camera and no usable light): camera, sun
cam_auto = bpy.data.cameras.new('AutoCamera')
cam_auto.lens = 50.0
cam_auto.sensor_width = 36.0
cam_auto.clip_end = 1000.0
ob_auto_camera = bpy.data.objects.new('AutoCamera', cam_auto)
scene.collection.objects.link(ob_auto_camera)
ob_auto_camera.location = (0.310801, -0.360747, 0.248641)
ob_auto_camera.rotation_euler = (1.09748, -7.21219e-08, 0.694738)
scene.camera = ob_auto_camera
light_auto_sun = bpy.data.lights.new('AutoSun', 'SUN')
light_auto_sun.energy = 3.0
light_auto_sun.angle = 0.0523599
ob_auto_sun = bpy.data.objects.new('AutoSun', light_auto_sun)
scene.collection.objects.link(ob_auto_sun)
ob_auto_sun.rotation_euler = (0.872665, 0.174533, 0.523599)
bpy.context.view_layer.update()
